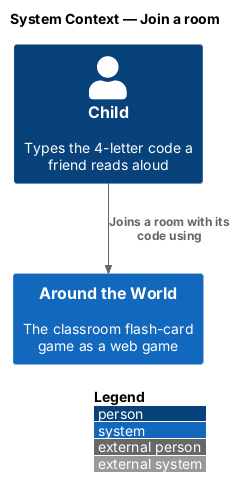

The diagram above was rendered by PlantUML. Its source (embedded in the PNG):
@startuml
!include <C4/C4_Context>
LAYOUT_WITH_LEGEND()
title System Context — Join a room

Person(child, "Child", "Types the 4-letter code a friend reads aloud")
System(atw, "Around the World", "The classroom flash-card game as a web game")

Rel(child, atw, "Joins a room with its code using")
@enduml